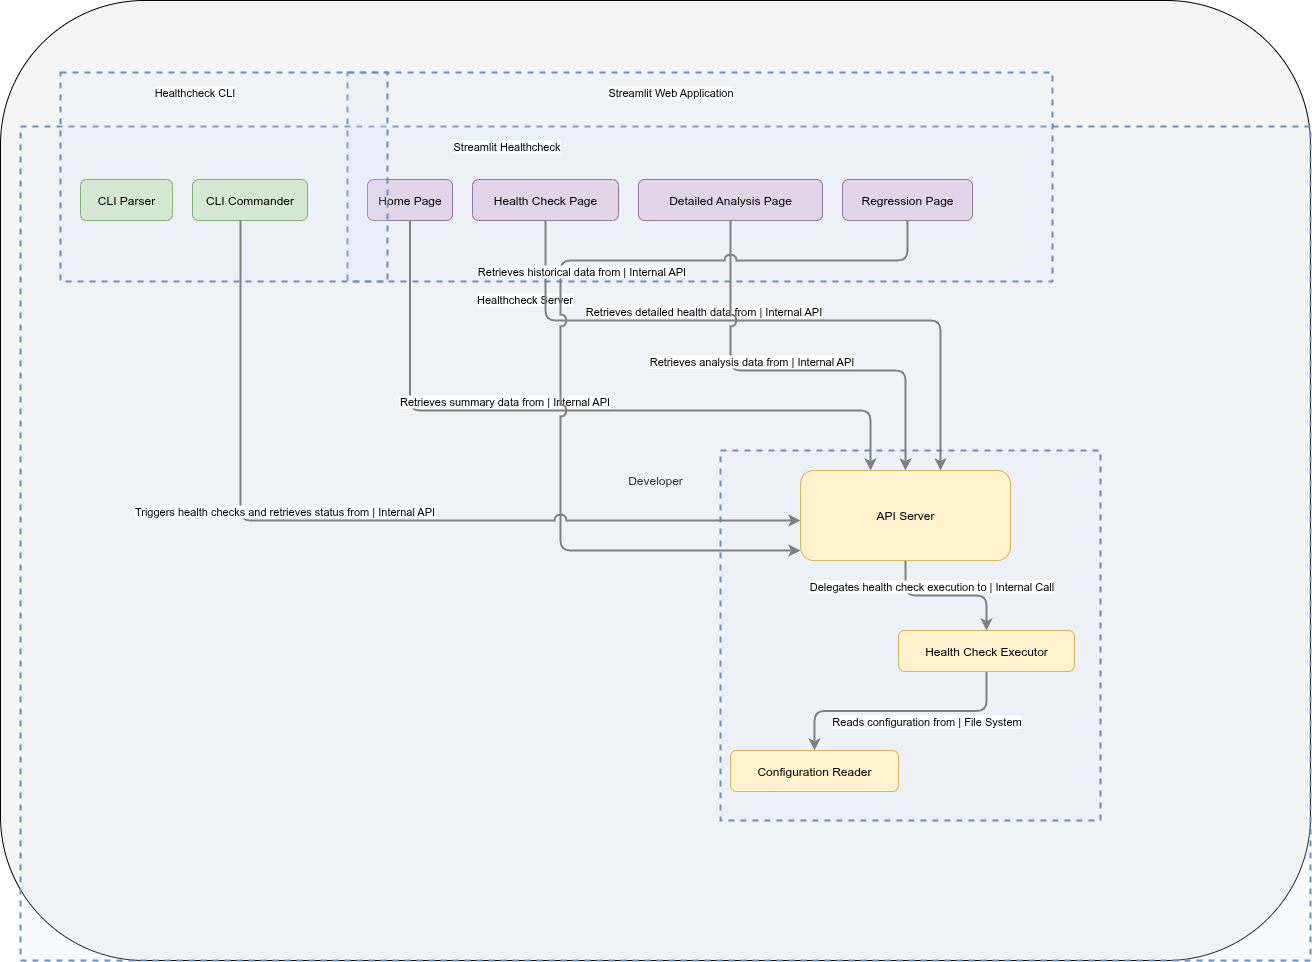

The diagram above was exported from draw.io. Its source (the exported page's mxGraphModel, read from the mxfile embedded in the PNG):
<mxGraphModel dx="1783" dy="991" grid="1" gridSize="10" guides="1" tooltips="1" connect="1" arrows="1" fold="1" page="1" pageScale="1" pageWidth="1169" pageHeight="827" math="0" shadow="0">
  <root>
    <mxCell id="0" />
    <mxCell id="1" parent="0" />
    <mxCell id="temp-wrapper-48b90b25-c728-420a-ad18-9300f6adf638" value="Developer" style="rounded=1;whiteSpace=wrap;html=1;fillColor=#f5f5f5" parent="1" vertex="1">
      <mxGeometry x="120" y="90" width="1310" height="960" as="geometry" />
    </mxCell>
    <mxCell id="streamlit_healthcheck_boundary" value="" style="html=1;whiteSpace=wrap;container=1;fillColor=#dae8fc;strokeColor=#6c8ebf;dashed=1;fillOpacity=20;strokeWidth=2;containerType=none;recursiveResize=0;movable=1;resizable=1;autosize=0;dropTarget=0" parent="temp-wrapper-48b90b25-c728-420a-ad18-9300f6adf638" vertex="1">
      <mxGeometry x="20" y="126" width="1290" height="834" as="geometry" />
    </mxCell>
    <mxCell id="streamlit_app_boundary" value="" style="html=1;whiteSpace=wrap;container=1;fillColor=#dae8fc;strokeColor=#6c8ebf;dashed=1;fillOpacity=20;strokeWidth=2;containerType=none;recursiveResize=0;movable=1;resizable=1;autosize=0;dropTarget=0" parent="streamlit_healthcheck_boundary" vertex="1">
      <mxGeometry x="327" y="-54" width="705" height="209" as="geometry" />
    </mxCell>
    <mxCell id="home_page" value="Home Page" style="rounded=1;whiteSpace=wrap;html=1;fillColor=#e1d5e7;strokeColor=#9673a6;" parent="streamlit_app_boundary" vertex="1">
      <mxGeometry x="20" y="107" width="85" height="41" as="geometry" />
    </mxCell>
    <mxCell id="health_check_page" value="Health Check Page" style="rounded=1;whiteSpace=wrap;html=1;fillColor=#e1d5e7;strokeColor=#9673a6;" parent="streamlit_app_boundary" vertex="1">
      <mxGeometry x="125" y="107" width="146" height="41" as="geometry" />
    </mxCell>
    <mxCell id="detailed_analysis_page" value="Detailed Analysis Page" style="rounded=1;whiteSpace=wrap;html=1;fillColor=#e1d5e7;strokeColor=#9673a6;" parent="streamlit_app_boundary" vertex="1">
      <mxGeometry x="291" y="107" width="184" height="41" as="geometry" />
    </mxCell>
    <mxCell id="regression_page" value="Regression Page" style="rounded=1;whiteSpace=wrap;html=1;fillColor=#e1d5e7;strokeColor=#9673a6;" parent="streamlit_app_boundary" vertex="1">
      <mxGeometry x="495" y="107" width="130" height="41" as="geometry" />
    </mxCell>
    <mxCell id="streamlit_app_boundary_label" value="Streamlit Web Application" style="edgeLabel;html=1;align=center;verticalAlign=middle;resizable=0;labelBackgroundColor=white;spacing=5" parent="streamlit_healthcheck_boundary" vertex="1">
      <mxGeometry x="335" y="-46" width="629" height="24" as="geometry" />
    </mxCell>
    <mxCell id="healthcheck_server_boundary_label" value="Healthcheck Server" style="edgeLabel;html=1;align=center;verticalAlign=middle;resizable=0;labelBackgroundColor=white;spacing=5" parent="streamlit_healthcheck_boundary" vertex="1">
      <mxGeometry x="382" y="161" width="243" height="24" as="geometry" />
    </mxCell>
    <mxCell id="healthcheck_cli_boundary" value="" style="html=1;whiteSpace=wrap;container=1;fillColor=#dae8fc;strokeColor=#6c8ebf;dashed=1;fillOpacity=20;strokeWidth=2;containerType=none;recursiveResize=0;movable=1;resizable=1;autosize=0;dropTarget=0" parent="streamlit_healthcheck_boundary" vertex="1">
      <mxGeometry x="40" y="-54" width="327" height="209" as="geometry" />
    </mxCell>
    <mxCell id="cli_parser" value="CLI Parser" style="rounded=1;whiteSpace=wrap;html=1;fillColor=#d5e8d4;strokeColor=#82b366;" parent="healthcheck_cli_boundary" vertex="1">
      <mxGeometry x="20" y="107" width="92" height="41" as="geometry" />
    </mxCell>
    <mxCell id="cli_commander" value="CLI Commander" style="rounded=1;whiteSpace=wrap;html=1;fillColor=#d5e8d4;strokeColor=#82b366;" parent="healthcheck_cli_boundary" vertex="1">
      <mxGeometry x="132" y="107" width="115" height="41" as="geometry" />
    </mxCell>
    <mxCell id="healthcheck_cli_boundary_label" value="Healthcheck CLI" style="edgeLabel;html=1;align=center;verticalAlign=middle;resizable=0;labelBackgroundColor=white;spacing=5" parent="streamlit_healthcheck_boundary" vertex="1">
      <mxGeometry x="48" y="-46" width="251" height="24" as="geometry" />
    </mxCell>
    <mxCell id="streamlit_healthcheck_boundary_label" value="Streamlit Healthcheck" style="edgeLabel;html=1;align=center;verticalAlign=middle;resizable=0;labelBackgroundColor=white;spacing=5" parent="temp-wrapper-48b90b25-c728-420a-ad18-9300f6adf638" vertex="1">
      <mxGeometry x="28" y="134" width="956" height="24" as="geometry" />
    </mxCell>
    <mxCell id="healthcheck_server_boundary" value="" style="html=1;whiteSpace=wrap;container=1;fillColor=#dae8fc;strokeColor=#6c8ebf;dashed=1;fillOpacity=20;strokeWidth=2;containerType=none;recursiveResize=0;movable=1;resizable=1;autosize=0;dropTarget=0" parent="temp-wrapper-48b90b25-c728-420a-ad18-9300f6adf638" vertex="1">
      <mxGeometry x="720" y="450" width="380" height="370" as="geometry" />
    </mxCell>
    <mxCell id="edge-e-home_page-api_server" style="edgeStyle=orthogonalEdgeStyle;rounded=1;orthogonalLoop=1;jettySize=auto;html=1;strokeColor=#808080;strokeWidth=2;jumpStyle=arc;jumpSize=10;spacing=15;labelBackgroundColor=white;labelBorderColor=none" parent="temp-wrapper-48b90b25-c728-420a-ad18-9300f6adf638" source="home_page" target="api_server" edge="1">
      <mxGeometry relative="1" as="geometry">
        <Array as="points">
          <mxPoint x="410" y="410" />
          <mxPoint x="870" y="410" />
        </Array>
      </mxGeometry>
    </mxCell>
    <mxCell id="edge-e-home_page-api_server_label" value="Retrieves summary data from | Internal API" style="edgeLabel;html=1;align=center;verticalAlign=middle;resizable=0;points=[];" parent="edge-e-home_page-api_server" vertex="1" connectable="0">
      <mxGeometry x="-0.2" y="10" relative="1" as="geometry">
        <mxPoint as="offset" />
      </mxGeometry>
    </mxCell>
    <mxCell id="edge-e-health_check_page-api_server" style="edgeStyle=orthogonalEdgeStyle;rounded=1;orthogonalLoop=1;jettySize=auto;html=1;strokeColor=#808080;strokeWidth=2;jumpStyle=arc;jumpSize=10;spacing=15;labelBackgroundColor=white;labelBorderColor=none" parent="temp-wrapper-48b90b25-c728-420a-ad18-9300f6adf638" source="health_check_page" target="api_server" edge="1">
      <mxGeometry relative="1" as="geometry">
        <Array as="points">
          <mxPoint x="545" y="320" />
          <mxPoint x="940" y="320" />
        </Array>
      </mxGeometry>
    </mxCell>
    <mxCell id="edge-e-health_check_page-api_server_label" value="Retrieves detailed health data from | Internal API" style="edgeLabel;html=1;align=center;verticalAlign=middle;resizable=0;points=[];" parent="edge-e-health_check_page-api_server" vertex="1" connectable="0">
      <mxGeometry x="-0.2" y="10" relative="1" as="geometry">
        <mxPoint as="offset" />
      </mxGeometry>
    </mxCell>
    <mxCell id="edge-e-detailed_analysis_page-api_server" style="edgeStyle=orthogonalEdgeStyle;rounded=1;orthogonalLoop=1;jettySize=auto;html=1;strokeColor=#808080;strokeWidth=2;jumpStyle=arc;jumpSize=10;spacing=15;labelBackgroundColor=white;labelBorderColor=none" parent="temp-wrapper-48b90b25-c728-420a-ad18-9300f6adf638" source="detailed_analysis_page" target="api_server" edge="1">
      <mxGeometry relative="1" as="geometry">
        <Array as="points">
          <mxPoint x="730" y="370" />
          <mxPoint x="905" y="370" />
        </Array>
      </mxGeometry>
    </mxCell>
    <mxCell id="edge-e-detailed_analysis_page-api_server_label" value="Retrieves analysis data from | Internal API" style="edgeLabel;html=1;align=center;verticalAlign=middle;resizable=0;points=[];" parent="edge-e-detailed_analysis_page-api_server" vertex="1" connectable="0">
      <mxGeometry x="-0.2" y="10" relative="1" as="geometry">
        <mxPoint as="offset" />
      </mxGeometry>
    </mxCell>
    <mxCell id="edge-e-regression_page-api_server" style="edgeStyle=orthogonalEdgeStyle;rounded=1;orthogonalLoop=1;jettySize=auto;html=1;strokeColor=#808080;strokeWidth=2;jumpStyle=arc;jumpSize=10;spacing=15;labelBackgroundColor=white;labelBorderColor=none" parent="temp-wrapper-48b90b25-c728-420a-ad18-9300f6adf638" source="regression_page" target="api_server" edge="1">
      <mxGeometry relative="1" as="geometry">
        <Array as="points">
          <mxPoint x="907" y="260" />
          <mxPoint x="560" y="260" />
          <mxPoint x="560" y="550" />
        </Array>
      </mxGeometry>
    </mxCell>
    <mxCell id="edge-e-regression_page-api_server_label" value="Retrieves historical data from | Internal API" style="edgeLabel;html=1;align=center;verticalAlign=middle;resizable=0;points=[];" parent="edge-e-regression_page-api_server" vertex="1" connectable="0">
      <mxGeometry x="-0.2" y="10" relative="1" as="geometry">
        <mxPoint as="offset" />
      </mxGeometry>
    </mxCell>
    <mxCell id="edge-e-cli_commander-api_server" style="edgeStyle=orthogonalEdgeStyle;rounded=1;orthogonalLoop=1;jettySize=auto;html=1;strokeColor=#808080;strokeWidth=2;jumpStyle=arc;jumpSize=10;spacing=15;labelBackgroundColor=white;labelBorderColor=none" parent="temp-wrapper-48b90b25-c728-420a-ad18-9300f6adf638" source="cli_commander" target="api_server" edge="1">
      <mxGeometry relative="1" as="geometry">
        <Array as="points">
          <mxPoint x="240" y="520" />
        </Array>
      </mxGeometry>
    </mxCell>
    <mxCell id="edge-e-cli_commander-api_server_label" value="Triggers health checks and retrieves status from | Internal API" style="edgeLabel;html=1;align=center;verticalAlign=middle;resizable=0;points=[];" parent="edge-e-cli_commander-api_server" vertex="1" connectable="0">
      <mxGeometry x="-0.2" y="10" relative="1" as="geometry">
        <mxPoint as="offset" />
      </mxGeometry>
    </mxCell>
    <mxCell id="config_reader" value="Configuration Reader" style="rounded=1;whiteSpace=wrap;html=1;fillColor=#fff2cc;strokeColor=#d6b656;" parent="temp-wrapper-48b90b25-c728-420a-ad18-9300f6adf638" vertex="1">
      <mxGeometry x="730" y="750" width="168" height="41" as="geometry" />
    </mxCell>
    <mxCell id="edge-e-health_check_executor-config_reader" style="edgeStyle=orthogonalEdgeStyle;rounded=1;orthogonalLoop=1;jettySize=auto;html=1;strokeColor=#808080;strokeWidth=2;jumpStyle=arc;jumpSize=10;spacing=15;labelBackgroundColor=white;labelBorderColor=none" parent="temp-wrapper-48b90b25-c728-420a-ad18-9300f6adf638" source="health_check_executor" target="config_reader" edge="1">
      <mxGeometry relative="1" as="geometry" />
    </mxCell>
    <mxCell id="edge-e-health_check_executor-config_reader_label" value="Reads configuration from | File System" style="edgeLabel;html=1;align=center;verticalAlign=middle;resizable=0;points=[];" parent="edge-e-health_check_executor-config_reader" vertex="1" connectable="0">
      <mxGeometry x="-0.2" y="10" relative="1" as="geometry">
        <mxPoint as="offset" />
      </mxGeometry>
    </mxCell>
    <mxCell id="health_check_executor" value="Health Check Executor" style="rounded=1;whiteSpace=wrap;html=1;fillColor=#fff2cc;strokeColor=#d6b656;" parent="temp-wrapper-48b90b25-c728-420a-ad18-9300f6adf638" vertex="1">
      <mxGeometry x="898" y="630" width="176" height="41" as="geometry" />
    </mxCell>
    <mxCell id="edge-e-api_server-health_check_executor" style="edgeStyle=orthogonalEdgeStyle;rounded=1;orthogonalLoop=1;jettySize=auto;html=1;strokeColor=#808080;strokeWidth=2;jumpStyle=arc;jumpSize=10;spacing=15;labelBackgroundColor=white;labelBorderColor=none" parent="temp-wrapper-48b90b25-c728-420a-ad18-9300f6adf638" source="api_server" target="health_check_executor" edge="1">
      <mxGeometry relative="1" as="geometry" />
    </mxCell>
    <mxCell id="edge-e-api_server-health_check_executor_label" value="Delegates health check execution to | Internal Call" style="edgeLabel;html=1;align=center;verticalAlign=middle;resizable=0;points=[];" parent="edge-e-api_server-health_check_executor" vertex="1" connectable="0">
      <mxGeometry x="-0.2" y="10" relative="1" as="geometry">
        <mxPoint as="offset" />
      </mxGeometry>
    </mxCell>
    <mxCell id="api_server" value="API Server" style="rounded=1;whiteSpace=wrap;html=1;fillColor=#fff2cc;strokeColor=#d6b656;" parent="temp-wrapper-48b90b25-c728-420a-ad18-9300f6adf638" vertex="1">
      <mxGeometry x="800" y="470" width="210" height="90" as="geometry" />
    </mxCell>
  </root>
</mxGraphModel>